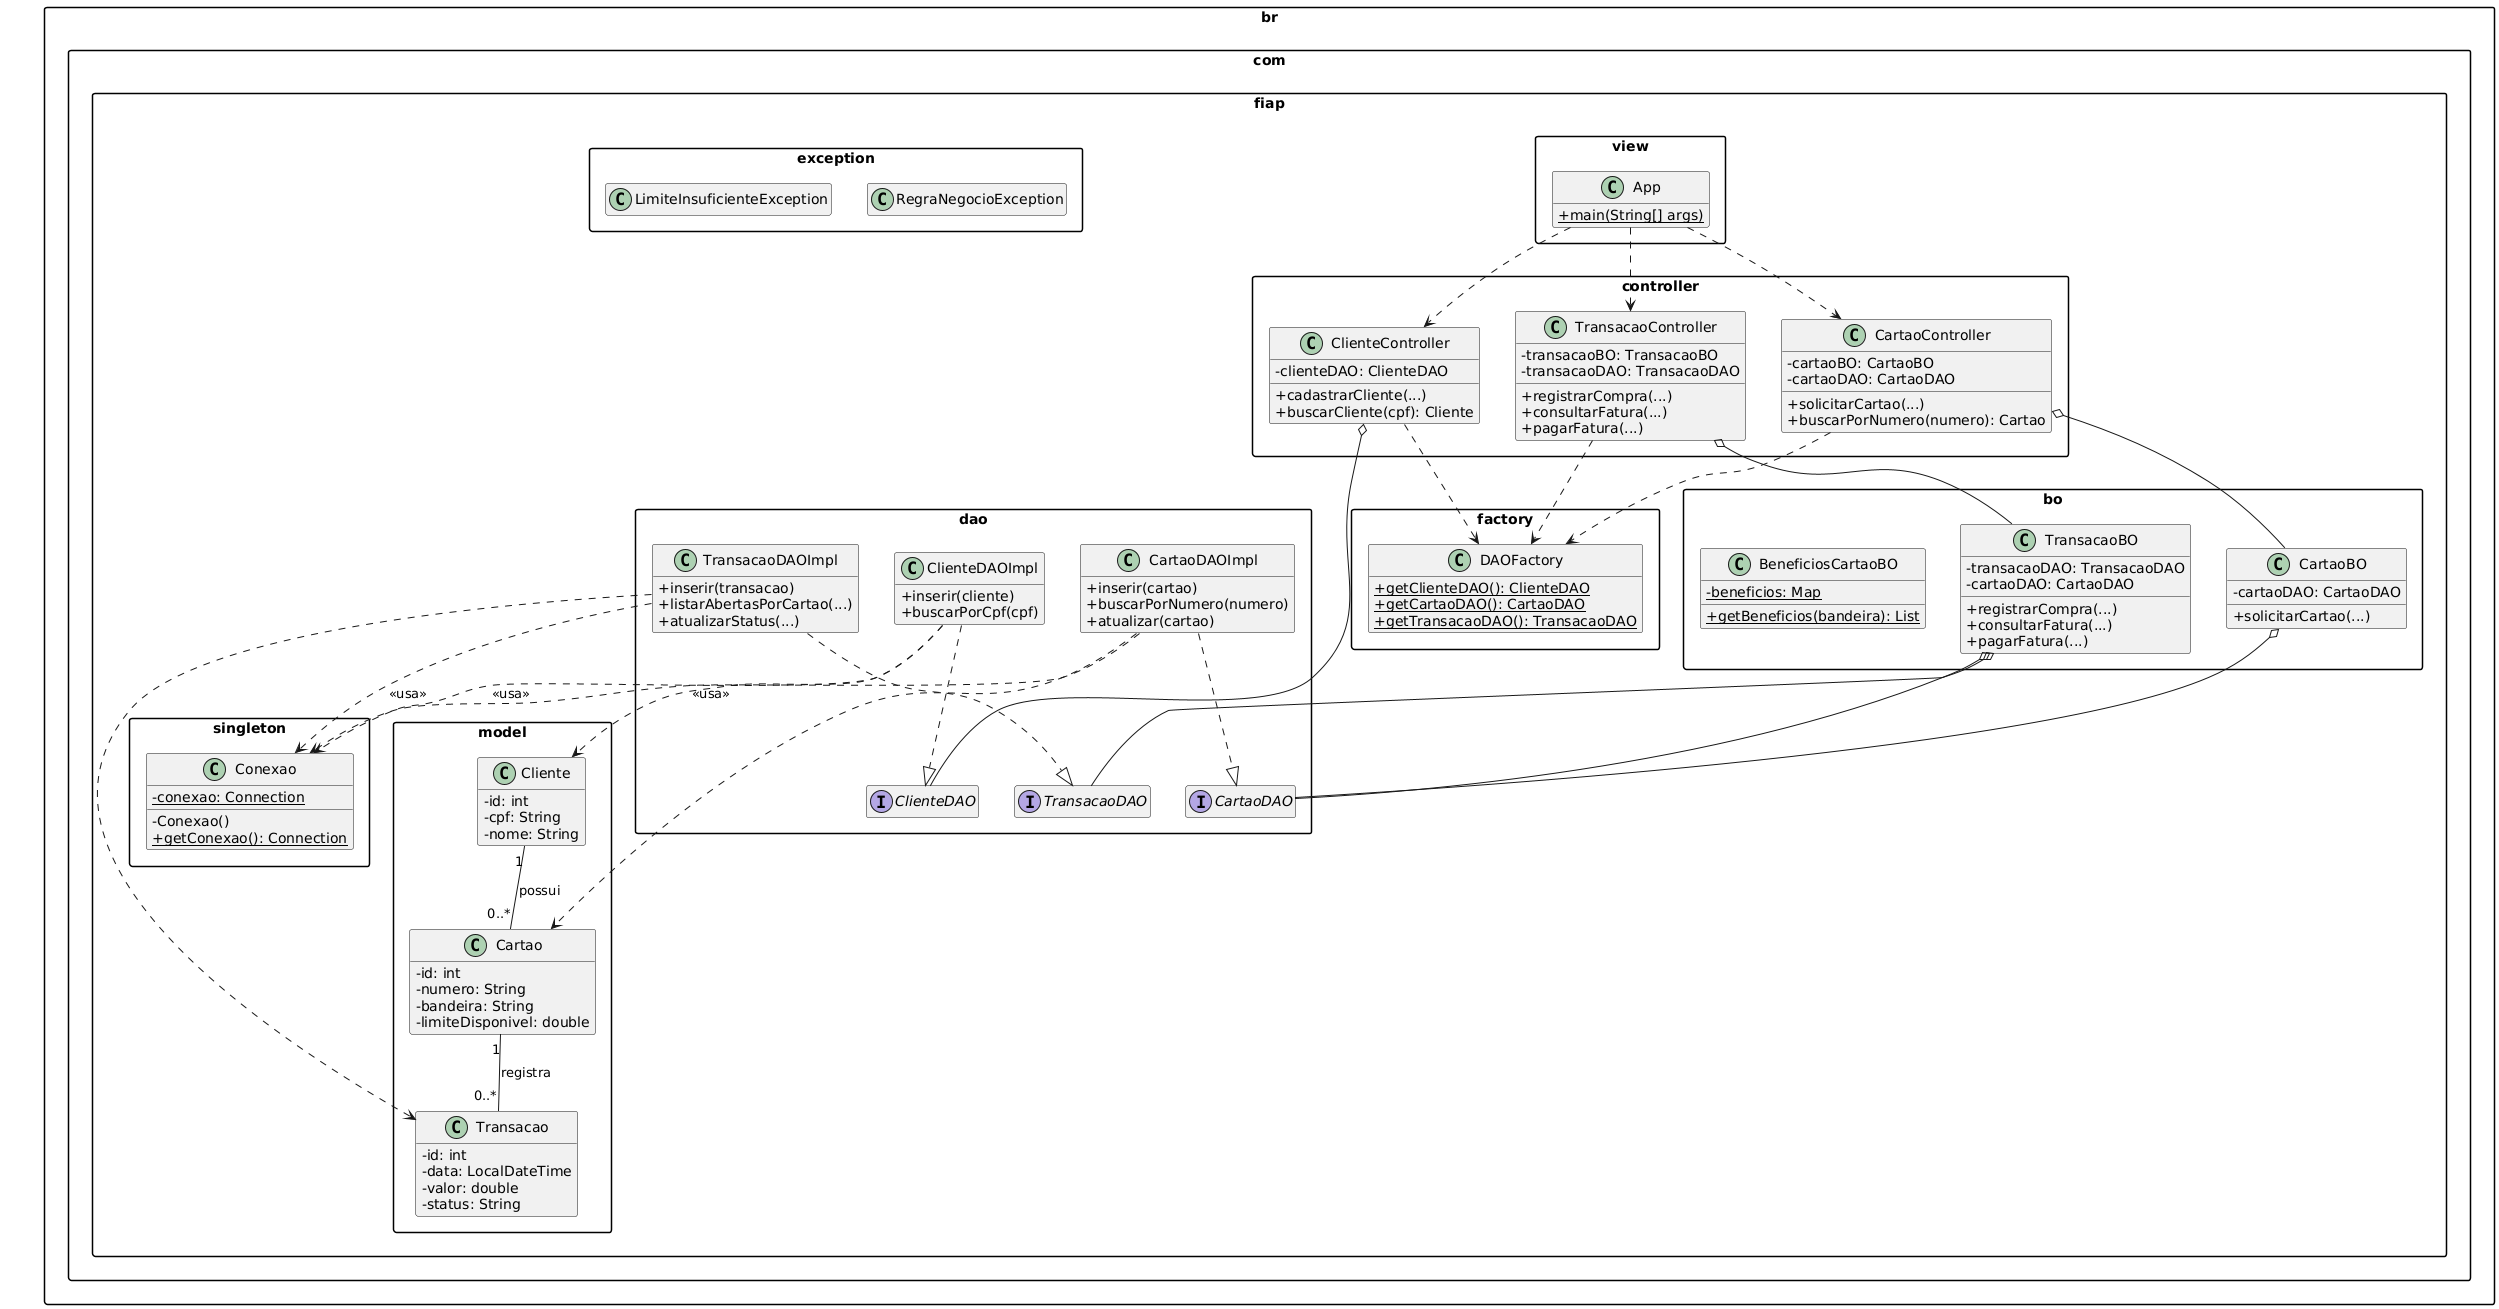

The diagram above was rendered by PlantUML. Its source (embedded in the PNG):
@startuml
' Configurações para melhorar a aparência
skinparam classAttributeIconSize 0
skinparam packageStyle rect
hide empty members

' --- PACOTE VIEW ---
package "br.com.fiap.view" {
    class App {
        + {static} main(String[] args)
    }
}

' --- PACOTE CONTROLLER ---
package "br.com.fiap.controller" {
    class ClienteController {
        - clienteDAO: ClienteDAO
        + cadastrarCliente(...)
        + buscarCliente(cpf): Cliente
    }
    class CartaoController {
        - cartaoBO: CartaoBO
        - cartaoDAO: CartaoDAO
        + solicitarCartao(...)
        + buscarPorNumero(numero): Cartao
    }
    class TransacaoController {
        - transacaoBO: TransacaoBO
        - transacaoDAO: TransacaoDAO
        + registrarCompra(...)
        + consultarFatura(...)
        + pagarFatura(...)
    }
}

' --- PACOTE BUSINESS OBJECT (BO) ---
package "br.com.fiap.bo" {
    class CartaoBO {
        - cartaoDAO: CartaoDAO
        + solicitarCartao(...)
    }
    class TransacaoBO {
        - transacaoDAO: TransacaoDAO
        - cartaoDAO: CartaoDAO
        + registrarCompra(...)
        + consultarFatura(...)
        + pagarFatura(...)
    }
    class BeneficiosCartaoBO {
        - {static} beneficios: Map
        + {static} getBeneficios(bandeira): List
    }
}

' --- PACOTE DAO (Interfaces e Implementações) ---
package "br.com.fiap.dao" {
    interface ClienteDAO
    interface CartaoDAO
    interface TransacaoDAO

    class ClienteDAOImpl {
        + inserir(cliente)
        + buscarPorCpf(cpf)
    }
    class CartaoDAOImpl {
        + inserir(cartao)
        + buscarPorNumero(numero)
        + atualizar(cartao)
    }
    class TransacaoDAOImpl {
        + inserir(transacao)
        + listarAbertasPorCartao(...)
        + atualizarStatus(...)
    }
}

' --- PACOTE MODEL ---
package "br.com.fiap.model" {
    class Cliente {
      - id: int
      - cpf: String
      - nome: String
    }
    class Cartao {
      - id: int
      - numero: String
      - bandeira: String
      - limiteDisponivel: double
    }
    class Transacao {
      - id: int
      - data: LocalDateTime
      - valor: double
      - status: String
    }
}

' --- PACOTES DE PADRÕES E EXCEÇÕES ---
package "br.com.fiap.factory" {
    class DAOFactory {
        + {static} getClienteDAO(): ClienteDAO
        + {static} getCartaoDAO(): CartaoDAO
        + {static} getTransacaoDAO(): TransacaoDAO
    }
}

package "br.com.fiap.singleton" {
    class Conexao {
        - {static} conexao: Connection
        - Conexao()
        + {static} getConexao(): Connection
    }
}

package "br.com.fiap.exception" {
    class RegraNegocioException
    class LimiteInsuficienteException
    ' ... outras exceções ...
}


' --- RELACIONAMENTOS ---

' View -> Controller
App ..> ClienteController
App ..> CartaoController
App ..> TransacaoController

' Controller -> BO e Factory
ClienteController ..> DAOFactory
ClienteController o-- ClienteDAO
CartaoController ..> DAOFactory
CartaoController o-- CartaoBO
TransacaoController ..> DAOFactory
TransacaoController o-- TransacaoBO

' BO -> DAO (Interfaces)
CartaoBO o-- CartaoDAO
TransacaoBO o-- TransacaoDAO
TransacaoBO o-- CartaoDAO

' Realização (Implementação de Interfaces)
ClienteDAOImpl ..|> ClienteDAO
CartaoDAOImpl ..|> CartaoDAO
TransacaoDAOImpl ..|> TransacaoDAO

' DAOImpl -> Singleton e Model
ClienteDAOImpl ..> Conexao : <<usa>>
ClienteDAOImpl ..> Cliente
CartaoDAOImpl ..> Conexao : <<usa>>
CartaoDAOImpl ..> Cartao
TransacaoDAOImpl ..> Conexao : <<usa>>
TransacaoDAOImpl ..> Transacao

' Associações entre Models
Cliente "1" -- "0..*" Cartao : possui
Cartao "1" -- "0..*" Transacao : registra
@enduml